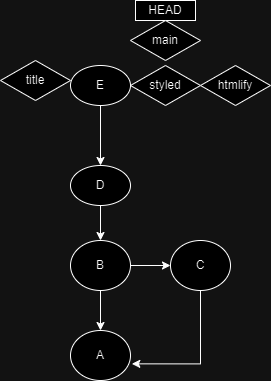

The diagram above was exported from draw.io. Its source (the exported page's mxGraphModel, read from the mxfile embedded in the PNG):
<mxGraphModel dx="1034" dy="412" grid="1" gridSize="10" guides="1" tooltips="1" connect="1" arrows="1" fold="1" page="1" pageScale="1" pageWidth="827" pageHeight="1169" math="0" shadow="0">
  <root>
    <mxCell id="0" />
    <mxCell id="1" parent="0" />
    <mxCell id="1mydGT7ySKppviEUDFsm-1" value="A" style="ellipse;whiteSpace=wrap;html=1;" vertex="1" parent="1">
      <mxGeometry x="340" y="350" width="60" height="50" as="geometry" />
    </mxCell>
    <mxCell id="1mydGT7ySKppviEUDFsm-21" value="" style="edgeStyle=orthogonalEdgeStyle;rounded=0;orthogonalLoop=1;jettySize=auto;html=1;" edge="1" parent="1" source="1mydGT7ySKppviEUDFsm-2" target="1mydGT7ySKppviEUDFsm-1">
      <mxGeometry relative="1" as="geometry" />
    </mxCell>
    <mxCell id="1mydGT7ySKppviEUDFsm-26" style="edgeStyle=orthogonalEdgeStyle;rounded=0;orthogonalLoop=1;jettySize=auto;html=1;entryX=0;entryY=0.5;entryDx=0;entryDy=0;" edge="1" parent="1" source="1mydGT7ySKppviEUDFsm-2" target="1mydGT7ySKppviEUDFsm-4">
      <mxGeometry relative="1" as="geometry" />
    </mxCell>
    <mxCell id="1mydGT7ySKppviEUDFsm-2" value="B" style="ellipse;whiteSpace=wrap;html=1;" vertex="1" parent="1">
      <mxGeometry x="340" y="260" width="60" height="50" as="geometry" />
    </mxCell>
    <mxCell id="1mydGT7ySKppviEUDFsm-4" value="C" style="ellipse;whiteSpace=wrap;html=1;" vertex="1" parent="1">
      <mxGeometry x="440" y="260" width="60" height="50" as="geometry" />
    </mxCell>
    <mxCell id="1mydGT7ySKppviEUDFsm-6" value="styled" style="rhombus;whiteSpace=wrap;html=1;" vertex="1" parent="1">
      <mxGeometry x="400" y="85" width="70" height="40" as="geometry" />
    </mxCell>
    <mxCell id="1mydGT7ySKppviEUDFsm-7" value="HEAD" style="rounded=0;whiteSpace=wrap;html=1;" vertex="1" parent="1">
      <mxGeometry x="405" y="20" width="60" height="20" as="geometry" />
    </mxCell>
    <mxCell id="1mydGT7ySKppviEUDFsm-8" value="main" style="rhombus;whiteSpace=wrap;html=1;" vertex="1" parent="1">
      <mxGeometry x="400" y="40" width="70" height="40" as="geometry" />
    </mxCell>
    <mxCell id="1mydGT7ySKppviEUDFsm-12" value="htmlify" style="rhombus;whiteSpace=wrap;html=1;" vertex="1" parent="1">
      <mxGeometry x="470" y="85" width="70" height="40" as="geometry" />
    </mxCell>
    <mxCell id="1mydGT7ySKppviEUDFsm-19" value="" style="edgeStyle=orthogonalEdgeStyle;rounded=0;orthogonalLoop=1;jettySize=auto;html=1;" edge="1" parent="1" source="1mydGT7ySKppviEUDFsm-14" target="1mydGT7ySKppviEUDFsm-2">
      <mxGeometry relative="1" as="geometry" />
    </mxCell>
    <mxCell id="1mydGT7ySKppviEUDFsm-14" value="D" style="ellipse;whiteSpace=wrap;html=1;" vertex="1" parent="1">
      <mxGeometry x="340" y="185" width="60" height="40" as="geometry" />
    </mxCell>
    <mxCell id="1mydGT7ySKppviEUDFsm-16" value="title" style="rhombus;whiteSpace=wrap;html=1;" vertex="1" parent="1">
      <mxGeometry x="270" y="80" width="70" height="40" as="geometry" />
    </mxCell>
    <mxCell id="1mydGT7ySKppviEUDFsm-20" value="" style="edgeStyle=orthogonalEdgeStyle;rounded=0;orthogonalLoop=1;jettySize=auto;html=1;" edge="1" parent="1" source="1mydGT7ySKppviEUDFsm-17" target="1mydGT7ySKppviEUDFsm-14">
      <mxGeometry relative="1" as="geometry" />
    </mxCell>
    <mxCell id="1mydGT7ySKppviEUDFsm-17" value="E" style="ellipse;whiteSpace=wrap;html=1;" vertex="1" parent="1">
      <mxGeometry x="340" y="85" width="60" height="40" as="geometry" />
    </mxCell>
    <mxCell id="1mydGT7ySKppviEUDFsm-24" style="edgeStyle=orthogonalEdgeStyle;rounded=0;orthogonalLoop=1;jettySize=auto;html=1;exitX=0.5;exitY=1;exitDx=0;exitDy=0;entryX=1.022;entryY=0.667;entryDx=0;entryDy=0;entryPerimeter=0;" edge="1" parent="1" source="1mydGT7ySKppviEUDFsm-4" target="1mydGT7ySKppviEUDFsm-1">
      <mxGeometry relative="1" as="geometry">
        <Array as="points">
          <mxPoint x="470" y="383" />
        </Array>
      </mxGeometry>
    </mxCell>
  </root>
</mxGraphModel>